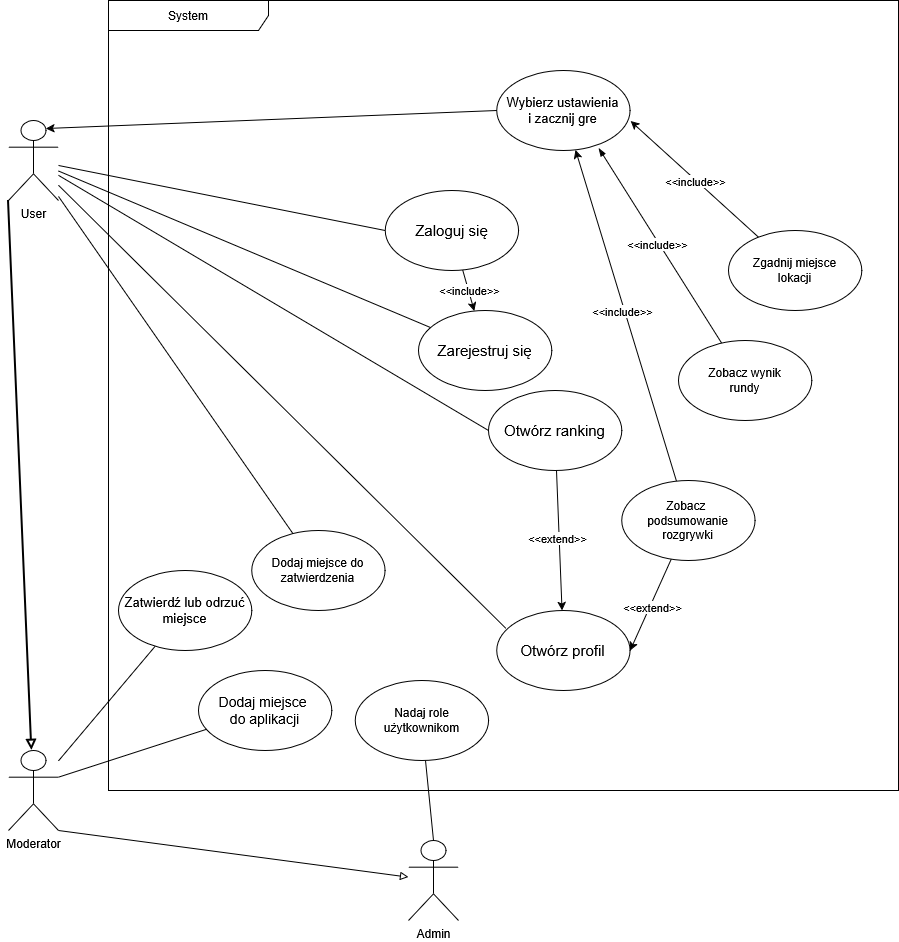

The diagram above was exported from draw.io. Its source (the exported page's mxGraphModel, read from the mxfile embedded in the PNG):
<mxGraphModel dx="1326" dy="755" grid="1" gridSize="10" guides="1" tooltips="1" connect="1" arrows="1" fold="1" page="1" pageScale="1" pageWidth="850" pageHeight="1100" math="0" shadow="0">
  <root>
    <mxCell id="0" />
    <mxCell id="1" parent="0" />
    <mxCell id="aAagn0KyAi2xG7z7r-8D-12" style="rounded=0;orthogonalLoop=1;jettySize=auto;html=1;endArrow=block;endFill=0;strokeWidth=2;exitX=0;exitY=1;exitDx=0;exitDy=0;exitPerimeter=0;" edge="1" parent="1" source="aAagn0KyAi2xG7z7r-8D-1" target="aAagn0KyAi2xG7z7r-8D-2">
      <mxGeometry relative="1" as="geometry">
        <mxPoint x="145" y="200" as="sourcePoint" />
      </mxGeometry>
    </mxCell>
    <mxCell id="aAagn0KyAi2xG7z7r-8D-28" style="rounded=0;orthogonalLoop=1;jettySize=auto;html=1;entryX=0;entryY=0.5;entryDx=0;entryDy=0;endArrow=none;endFill=0;" edge="1" parent="1" source="aAagn0KyAi2xG7z7r-8D-1" target="aAagn0KyAi2xG7z7r-8D-26">
      <mxGeometry relative="1" as="geometry" />
    </mxCell>
    <mxCell id="aAagn0KyAi2xG7z7r-8D-1" value="User" style="shape=umlActor;verticalLabelPosition=bottom;verticalAlign=top;html=1;" vertex="1" parent="1">
      <mxGeometry x="140" y="160" width="50" height="80" as="geometry" />
    </mxCell>
    <mxCell id="aAagn0KyAi2xG7z7r-8D-53" style="rounded=0;orthogonalLoop=1;jettySize=auto;html=1;endArrow=none;endFill=0;" edge="1" parent="1" source="aAagn0KyAi2xG7z7r-8D-2" target="aAagn0KyAi2xG7z7r-8D-52">
      <mxGeometry relative="1" as="geometry" />
    </mxCell>
    <mxCell id="aAagn0KyAi2xG7z7r-8D-110" style="rounded=0;orthogonalLoop=1;jettySize=auto;html=1;exitX=1;exitY=1;exitDx=0;exitDy=0;exitPerimeter=0;endArrow=block;endFill=0;" edge="1" parent="1" source="aAagn0KyAi2xG7z7r-8D-2" target="aAagn0KyAi2xG7z7r-8D-3">
      <mxGeometry relative="1" as="geometry">
        <mxPoint x="145" y="780" as="targetPoint" />
        <mxPoint x="310" y="760" as="sourcePoint" />
      </mxGeometry>
    </mxCell>
    <mxCell id="aAagn0KyAi2xG7z7r-8D-2" value="&lt;div&gt;Moderator&lt;/div&gt;" style="shape=umlActor;verticalLabelPosition=bottom;verticalAlign=top;html=1;" vertex="1" parent="1">
      <mxGeometry x="140" y="790" width="50" height="80" as="geometry" />
    </mxCell>
    <mxCell id="aAagn0KyAi2xG7z7r-8D-61" style="rounded=0;orthogonalLoop=1;jettySize=auto;html=1;endArrow=none;endFill=0;exitX=0.5;exitY=0;exitDx=0;exitDy=0;exitPerimeter=0;" edge="1" parent="1" source="aAagn0KyAi2xG7z7r-8D-3" target="aAagn0KyAi2xG7z7r-8D-59">
      <mxGeometry relative="1" as="geometry" />
    </mxCell>
    <mxCell id="aAagn0KyAi2xG7z7r-8D-3" value="Admin" style="shape=umlActor;verticalLabelPosition=bottom;verticalAlign=top;html=1;" vertex="1" parent="1">
      <mxGeometry x="540" y="880" width="50" height="80" as="geometry" />
    </mxCell>
    <mxCell id="aAagn0KyAi2xG7z7r-8D-8" value="System" style="shape=umlFrame;whiteSpace=wrap;html=1;pointerEvents=0;recursiveResize=0;container=1;collapsible=0;width=160;" vertex="1" parent="1">
      <mxGeometry x="240" y="40" width="790" height="790" as="geometry" />
    </mxCell>
    <mxCell id="aAagn0KyAi2xG7z7r-8D-9" value="&lt;div&gt;&lt;font style=&quot;font-size: 13px;&quot;&gt;Wybierz ustawienia&lt;/font&gt;&lt;/div&gt;&lt;div&gt;&lt;font style=&quot;font-size: 13px;&quot;&gt;i zacznij gre&lt;/font&gt;&lt;/div&gt;" style="ellipse;html=1;whiteSpace=wrap;" vertex="1" parent="aAagn0KyAi2xG7z7r-8D-8">
      <mxGeometry x="388.33000000000004" y="70" width="133.33" height="80" as="geometry" />
    </mxCell>
    <mxCell id="aAagn0KyAi2xG7z7r-8D-111" style="rounded=0;orthogonalLoop=1;jettySize=auto;html=1;" edge="1" parent="aAagn0KyAi2xG7z7r-8D-8" source="aAagn0KyAi2xG7z7r-8D-24" target="aAagn0KyAi2xG7z7r-8D-25">
      <mxGeometry relative="1" as="geometry" />
    </mxCell>
    <mxCell id="aAagn0KyAi2xG7z7r-8D-112" value="&amp;lt;&amp;lt;extend&amp;gt;&amp;gt;" style="edgeLabel;html=1;align=center;verticalAlign=middle;resizable=0;points=[];" vertex="1" connectable="0" parent="aAagn0KyAi2xG7z7r-8D-111">
      <mxGeometry x="-0.041" y="-2" relative="1" as="geometry">
        <mxPoint as="offset" />
      </mxGeometry>
    </mxCell>
    <mxCell id="aAagn0KyAi2xG7z7r-8D-24" value="&lt;div&gt;&lt;font style=&quot;font-size: 15px;&quot;&gt;Otwórz ranking&lt;/font&gt;&lt;/div&gt;" style="ellipse;html=1;whiteSpace=wrap;" vertex="1" parent="aAagn0KyAi2xG7z7r-8D-8">
      <mxGeometry x="379.99999999999994" y="390" width="133.33" height="80" as="geometry" />
    </mxCell>
    <mxCell id="aAagn0KyAi2xG7z7r-8D-25" value="&lt;font style=&quot;font-size: 15px;&quot;&gt;Otwórz profil&lt;/font&gt;" style="ellipse;html=1;whiteSpace=wrap;" vertex="1" parent="aAagn0KyAi2xG7z7r-8D-8">
      <mxGeometry x="388.33" y="610" width="133.33" height="80" as="geometry" />
    </mxCell>
    <mxCell id="aAagn0KyAi2xG7z7r-8D-26" value="&lt;font style=&quot;font-size: 15px;&quot;&gt;Zaloguj się&lt;/font&gt;" style="ellipse;html=1;whiteSpace=wrap;" vertex="1" parent="aAagn0KyAi2xG7z7r-8D-8">
      <mxGeometry x="276.65999999999997" y="190" width="133.33" height="80" as="geometry" />
    </mxCell>
    <mxCell id="aAagn0KyAi2xG7z7r-8D-31" style="rounded=0;orthogonalLoop=1;jettySize=auto;html=1;horizontal=0;" edge="1" parent="aAagn0KyAi2xG7z7r-8D-8" source="aAagn0KyAi2xG7z7r-8D-26" target="aAagn0KyAi2xG7z7r-8D-27">
      <mxGeometry relative="1" as="geometry" />
    </mxCell>
    <mxCell id="aAagn0KyAi2xG7z7r-8D-32" value="&amp;lt;&amp;lt;include&amp;gt;&amp;gt;" style="edgeLabel;html=1;align=center;verticalAlign=middle;resizable=0;points=[];" vertex="1" connectable="0" parent="aAagn0KyAi2xG7z7r-8D-31">
      <mxGeometry x="-0.0093" y="1" relative="1" as="geometry">
        <mxPoint as="offset" />
      </mxGeometry>
    </mxCell>
    <mxCell id="aAagn0KyAi2xG7z7r-8D-27" value="&lt;font style=&quot;font-size: 15px;&quot;&gt;Zarejestruj się&lt;/font&gt;" style="ellipse;html=1;whiteSpace=wrap;" vertex="1" parent="aAagn0KyAi2xG7z7r-8D-8">
      <mxGeometry x="310" y="310" width="133.33" height="80" as="geometry" />
    </mxCell>
    <mxCell id="aAagn0KyAi2xG7z7r-8D-44" value="&lt;div&gt;Dodaj miejsce do&lt;/div&gt;&lt;div&gt;zatwierdzenia&lt;/div&gt;" style="ellipse;html=1;whiteSpace=wrap;" vertex="1" parent="aAagn0KyAi2xG7z7r-8D-8">
      <mxGeometry x="143.32999999999998" y="530" width="133.33" height="80" as="geometry" />
    </mxCell>
    <mxCell id="aAagn0KyAi2xG7z7r-8D-52" value="&lt;div&gt;&lt;font style=&quot;font-size: 13px;&quot;&gt;Zatwierdź lub odrzuć&lt;/font&gt;&lt;/div&gt;&lt;div&gt;&lt;font style=&quot;font-size: 13px;&quot;&gt;miejsce&lt;/font&gt;&lt;/div&gt;" style="ellipse;html=1;whiteSpace=wrap;" vertex="1" parent="aAagn0KyAi2xG7z7r-8D-8">
      <mxGeometry x="10" y="570" width="133.33" height="80" as="geometry" />
    </mxCell>
    <mxCell id="aAagn0KyAi2xG7z7r-8D-54" value="&lt;div&gt;&lt;font style=&quot;font-size: 14px;&quot;&gt;Dodaj miejsce&amp;nbsp;&lt;/font&gt;&lt;/div&gt;&lt;div&gt;&lt;font style=&quot;font-size: 14px;&quot;&gt;do aplikacji&lt;/font&gt;&lt;/div&gt;" style="ellipse;html=1;whiteSpace=wrap;" vertex="1" parent="aAagn0KyAi2xG7z7r-8D-8">
      <mxGeometry x="90" y="670" width="133.33" height="80" as="geometry" />
    </mxCell>
    <mxCell id="aAagn0KyAi2xG7z7r-8D-59" value="Nadaj role użytkownikom" style="ellipse;html=1;whiteSpace=wrap;" vertex="1" parent="aAagn0KyAi2xG7z7r-8D-8">
      <mxGeometry x="246.67000000000002" y="680" width="133.33" height="80" as="geometry" />
    </mxCell>
    <mxCell id="aAagn0KyAi2xG7z7r-8D-98" value="" style="rounded=0;orthogonalLoop=1;jettySize=auto;html=1;endArrow=blockThin;endFill=1;entryX=0.764;entryY=0.969;entryDx=0;entryDy=0;entryPerimeter=0;" edge="1" parent="aAagn0KyAi2xG7z7r-8D-8" source="aAagn0KyAi2xG7z7r-8D-97" target="aAagn0KyAi2xG7z7r-8D-9">
      <mxGeometry relative="1" as="geometry" />
    </mxCell>
    <mxCell id="aAagn0KyAi2xG7z7r-8D-100" value="&amp;lt;&amp;lt;include&amp;gt;&amp;gt;" style="edgeLabel;html=1;align=center;verticalAlign=middle;resizable=0;points=[];" vertex="1" connectable="0" parent="aAagn0KyAi2xG7z7r-8D-98">
      <mxGeometry x="0.0237" y="2" relative="1" as="geometry">
        <mxPoint as="offset" />
      </mxGeometry>
    </mxCell>
    <mxCell id="aAagn0KyAi2xG7z7r-8D-95" value="&lt;div&gt;Zgadnij miejsce&lt;/div&gt;&lt;div&gt;lokacji&lt;/div&gt;" style="ellipse;html=1;whiteSpace=wrap;" vertex="1" parent="aAagn0KyAi2xG7z7r-8D-8">
      <mxGeometry x="620" y="230" width="133.33" height="80" as="geometry" />
    </mxCell>
    <mxCell id="aAagn0KyAi2xG7z7r-8D-96" style="rounded=0;orthogonalLoop=1;jettySize=auto;html=1;entryX=1.003;entryY=0.632;entryDx=0;entryDy=0;entryPerimeter=0;endArrow=classic;endFill=1;" edge="1" parent="aAagn0KyAi2xG7z7r-8D-8" source="aAagn0KyAi2xG7z7r-8D-95" target="aAagn0KyAi2xG7z7r-8D-9">
      <mxGeometry relative="1" as="geometry" />
    </mxCell>
    <mxCell id="aAagn0KyAi2xG7z7r-8D-101" value="&amp;lt;&amp;lt;include&amp;gt;&amp;gt;" style="edgeLabel;html=1;align=center;verticalAlign=middle;resizable=0;points=[];" vertex="1" connectable="0" parent="aAagn0KyAi2xG7z7r-8D-96">
      <mxGeometry x="-0.0119" y="1" relative="1" as="geometry">
        <mxPoint as="offset" />
      </mxGeometry>
    </mxCell>
    <mxCell id="aAagn0KyAi2xG7z7r-8D-97" value="&lt;div&gt;Zobacz wynik&lt;/div&gt;&lt;div&gt;rundy&lt;/div&gt;" style="ellipse;html=1;whiteSpace=wrap;" vertex="1" parent="aAagn0KyAi2xG7z7r-8D-8">
      <mxGeometry x="570" y="340" width="133.33" height="80" as="geometry" />
    </mxCell>
    <mxCell id="aAagn0KyAi2xG7z7r-8D-103" value="" style="rounded=0;orthogonalLoop=1;jettySize=auto;html=1;" edge="1" parent="aAagn0KyAi2xG7z7r-8D-8" source="aAagn0KyAi2xG7z7r-8D-102" target="aAagn0KyAi2xG7z7r-8D-9">
      <mxGeometry relative="1" as="geometry" />
    </mxCell>
    <mxCell id="aAagn0KyAi2xG7z7r-8D-104" value="&amp;lt;&amp;lt;include&amp;gt;&amp;gt;" style="edgeLabel;html=1;align=center;verticalAlign=middle;resizable=0;points=[];" vertex="1" connectable="0" parent="aAagn0KyAi2xG7z7r-8D-103">
      <mxGeometry x="0.0364" y="2" relative="1" as="geometry">
        <mxPoint as="offset" />
      </mxGeometry>
    </mxCell>
    <mxCell id="aAagn0KyAi2xG7z7r-8D-107" style="rounded=0;orthogonalLoop=1;jettySize=auto;html=1;entryX=1;entryY=0.5;entryDx=0;entryDy=0;" edge="1" parent="aAagn0KyAi2xG7z7r-8D-8" source="aAagn0KyAi2xG7z7r-8D-102" target="aAagn0KyAi2xG7z7r-8D-25">
      <mxGeometry relative="1" as="geometry" />
    </mxCell>
    <mxCell id="aAagn0KyAi2xG7z7r-8D-108" value="&amp;lt;&amp;lt;extend&amp;gt;&amp;gt;" style="edgeLabel;html=1;align=center;verticalAlign=middle;resizable=0;points=[];" vertex="1" connectable="0" parent="aAagn0KyAi2xG7z7r-8D-107">
      <mxGeometry x="0.0394" y="2" relative="1" as="geometry">
        <mxPoint as="offset" />
      </mxGeometry>
    </mxCell>
    <mxCell id="aAagn0KyAi2xG7z7r-8D-102" value="&lt;div&gt;Zobacz&amp;nbsp;&lt;/div&gt;&lt;div&gt;podsumowanie&lt;/div&gt;&lt;div&gt;rozgrywki&lt;/div&gt;" style="ellipse;html=1;whiteSpace=wrap;" vertex="1" parent="aAagn0KyAi2xG7z7r-8D-8">
      <mxGeometry x="513.33" y="480" width="133.33" height="80" as="geometry" />
    </mxCell>
    <mxCell id="aAagn0KyAi2xG7z7r-8D-55" style="rounded=0;orthogonalLoop=1;jettySize=auto;html=1;entryX=1;entryY=0.3333333333333333;entryDx=0;entryDy=0;entryPerimeter=0;endArrow=none;endFill=0;" edge="1" parent="1" source="aAagn0KyAi2xG7z7r-8D-54" target="aAagn0KyAi2xG7z7r-8D-2">
      <mxGeometry relative="1" as="geometry" />
    </mxCell>
    <mxCell id="aAagn0KyAi2xG7z7r-8D-37" style="rounded=0;orthogonalLoop=1;jettySize=auto;html=1;exitX=0;exitY=0.5;exitDx=0;exitDy=0;endArrow=classic;endFill=1;entryX=0.75;entryY=0.1;entryDx=0;entryDy=0;entryPerimeter=0;" edge="1" parent="1" source="aAagn0KyAi2xG7z7r-8D-9" target="aAagn0KyAi2xG7z7r-8D-1">
      <mxGeometry relative="1" as="geometry" />
    </mxCell>
    <mxCell id="aAagn0KyAi2xG7z7r-8D-47" style="rounded=0;orthogonalLoop=1;jettySize=auto;html=1;endArrow=none;endFill=0;" edge="1" parent="1" source="aAagn0KyAi2xG7z7r-8D-44" target="aAagn0KyAi2xG7z7r-8D-1">
      <mxGeometry relative="1" as="geometry">
        <mxPoint x="170" y="190" as="targetPoint" />
      </mxGeometry>
    </mxCell>
    <mxCell id="aAagn0KyAi2xG7z7r-8D-36" style="rounded=0;orthogonalLoop=1;jettySize=auto;html=1;exitX=0.067;exitY=0.222;exitDx=0;exitDy=0;exitPerimeter=0;endArrow=none;endFill=0;" edge="1" parent="1" source="aAagn0KyAi2xG7z7r-8D-25" target="aAagn0KyAi2xG7z7r-8D-1">
      <mxGeometry relative="1" as="geometry" />
    </mxCell>
    <mxCell id="aAagn0KyAi2xG7z7r-8D-34" style="rounded=0;orthogonalLoop=1;jettySize=auto;html=1;endArrow=none;endFill=0;exitX=0;exitY=0.5;exitDx=0;exitDy=0;" edge="1" parent="1" source="aAagn0KyAi2xG7z7r-8D-24" target="aAagn0KyAi2xG7z7r-8D-1">
      <mxGeometry relative="1" as="geometry" />
    </mxCell>
    <mxCell id="aAagn0KyAi2xG7z7r-8D-109" style="rounded=0;orthogonalLoop=1;jettySize=auto;html=1;endArrow=none;endFill=0;" edge="1" parent="1" source="aAagn0KyAi2xG7z7r-8D-27" target="aAagn0KyAi2xG7z7r-8D-1">
      <mxGeometry relative="1" as="geometry" />
    </mxCell>
  </root>
</mxGraphModel>